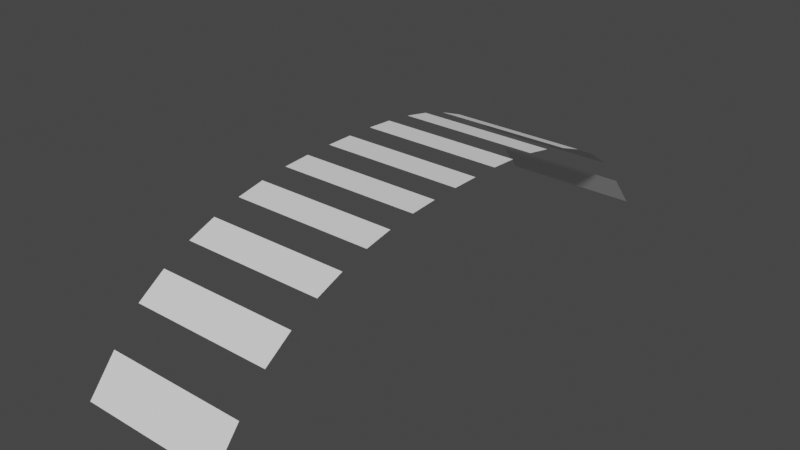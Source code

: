 # Source: bridge.blend  (saved by Blender 2.82.7; exported with 4.5.12 LTS)
import bpy
from mathutils import Matrix  # noqa: F401  (used for matrix-valued properties, if any)

bpy.ops.wm.read_factory_settings(use_empty=True)
scene = bpy.context.scene
scene.name = 'Scene'

# ---- collections
col_collection = bpy.data.collections.new('Collection'); scene.collection.children.link(col_collection)

# ---- world
world_world = bpy.data.worlds.new('World'); scene.world = world_world
world_world.use_nodes = True; world_world.node_tree.nodes.clear()
_N = world_world.node_tree.nodes; _L = world_world.node_tree.links
n0 = _N.new('ShaderNodeOutputWorld'); n0.name = 'World Output'; n0.location = (300, 300)
n1 = _N.new('ShaderNodeBackground'); n1.name = 'Background'; n1.location = (10, 300)
n1.inputs[0].default_value = (0.05088, 0.05088, 0.05088, 1.0)
_L.new(n1.outputs[0], n0.inputs[0])
n0.is_active_output = True
world_world.color = (0.05088, 0.05088, 0.05088)
world_world.use_sun_shadow = False
world_world.sun_shadow_jitter_overblur = 0.0

# ---- meshes
me_plane = bpy.data.meshes.new('Plane')
me_plane.from_pydata([(-1.146, 4.78, 0.007291), (1.173, 4.78, 0.007291), (-1.146, -4.717, 0.007291), (1.173, -4.717, 0.007291), (1.173, 4.328, 0.5605), (1.173, 3.876, 1.044), (1.173, 3.424, 1.355), (1.173, 2.971, 1.585), (1.173, 2.519, 1.757), (1.173, 2.067, 1.885), (1.173, 1.614, 1.973), (1.173, 1.162, 2.027), (1.173, 0.7099, 2.055), (1.173, 0.2577, 2.065), (1.173, -0.1946, 2.065), (1.173, -0.6469, 2.055), (1.173, -1.099, 2.027), (1.173, -1.551, 1.973), (1.173, -2.004, 1.885), (1.173, -2.456, 1.757), (1.173, -2.908, 1.585), (1.173, -3.36, 1.355), (1.173, -3.813, 1.044), (1.173, -4.265, 0.5605), (-1.146, 4.328, 0.5605), (-1.146, 3.876, 1.044), (-1.146, 3.424, 1.355), (-1.146, 2.971, 1.585), (-1.146, 2.519, 1.757), (-1.146, 2.067, 1.885), (-1.146, 1.614, 1.973), (-1.146, 1.162, 2.027), (-1.146, 0.7099, 2.055), (-1.146, 0.2577, 2.065), (-1.146, -0.1946, 2.065), (-1.146, -0.6469, 2.055), (-1.146, -1.099, 2.027), (-1.146, -1.551, 1.973), (-1.146, -2.004, 1.885), (-1.146, -2.456, 1.757), (-1.146, -2.908, 1.585), (-1.146, -3.36, 1.355), (-1.146, -3.813, 1.044), (-1.146, -4.265, 0.5605)], [], [(4, 1, 0, 24), (3, 23, 43, 2), (22, 21, 41, 42), (20, 19, 39, 40), (18, 17, 37, 38), (16, 15, 35, 36), (14, 13, 33, 34), (12, 11, 31, 32), (10, 9, 29, 30), (8, 7, 27, 28), (6, 5, 25, 26)])
_uv = me_plane.uv_layers.new(name='UVMap')
_uv.uv.foreach_set('vector', [0.0, 0.0, 0.0, 0.0, 0.0, 0.0, 0.0, 0.0, 0.0, 0.0, 0.0, 0.0, 0.0, 0.0, 0.0, 0.0, 0.0, 0.0, 0.0, 0.0, 0.0, 0.0, 0.0, 0.0, 0.0, 0.0, 0.0, 0.0, 0.0, 0.0, 0.0, 0.0, 0.0, 0.0, 0.0, 0.0, 0.0, 0.0, 0.0, 0.0, 0.0, 0.0, 0.0, 0.0, 0.0, 0.0, 0.0, 0.0, 0.0, 0.0, 0.0, 0.0, 0.0, 0.0, 0.0, 0.0, 0.0, 0.0, 0.0, 0.0, 0.0, 0.0, 0.0, 0.0, 0.0, 0.0, 0.0, 0.0, 0.0, 0.0, 0.0, 0.0, 0.0, 0.0, 0.0, 0.0, 0.0, 0.0, 0.0, 0.0, 0.0, 0.0, 0.0, 0.0, 0.0, 0.0, 0.0, 0.0])
me_plane.use_remesh_fix_poles = True
me_plane.use_remesh_preserve_attributes = False
me_plane.use_mirror_vertex_groups = False
me_plane.update()

# ---- objects
ob_plane = bpy.data.objects.new('Plane', me_plane)

# ---- transforms, parenting, visibility, modifiers, constraints
ob_plane.location = (0.0, 0.0, 0.0)
ob_plane.lineart.crease_threshold = 0.0

# ---- collection membership
col_collection.objects.link(ob_plane)

# ---- scene / render settings (as saved in the file)
scene.frame_start = 1; scene.frame_end = 250; scene.frame_set(1)
scene.render.engine = 'BLENDER_EEVEE_NEXT'
scene.cycles.use_denoising = False
scene.cycles.samples = 128
scene.cycles.sampling_pattern = 'TABULATED_SOBOL'
scene.cycles.use_adaptive_sampling = False
scene.cycles.use_light_tree = False
scene.view_settings.view_transform = 'Filmic'
bpy.context.view_layer.update()

# ---- added for rendering (the .blend has no active camera and no usable light): camera, sun
cam_auto = bpy.data.cameras.new('AutoCamera')
cam_auto.lens = 50.0
cam_auto.sensor_width = 36.0
cam_auto.clip_end = 1000.0
ob_auto_camera = bpy.data.objects.new('AutoCamera', cam_auto)
scene.collection.objects.link(ob_auto_camera)
ob_auto_camera.location = (9.25726, -11.0609, 8.43091)
ob_auto_camera.rotation_euler = (1.09748, -7.21219e-08, 0.694738)
scene.camera = ob_auto_camera
light_auto_sun = bpy.data.lights.new('AutoSun', 'SUN')
light_auto_sun.energy = 3.0
light_auto_sun.angle = 0.0523599
ob_auto_sun = bpy.data.objects.new('AutoSun', light_auto_sun)
scene.collection.objects.link(ob_auto_sun)
ob_auto_sun.rotation_euler = (0.872665, 0.174533, 0.523599)
bpy.context.view_layer.update()
